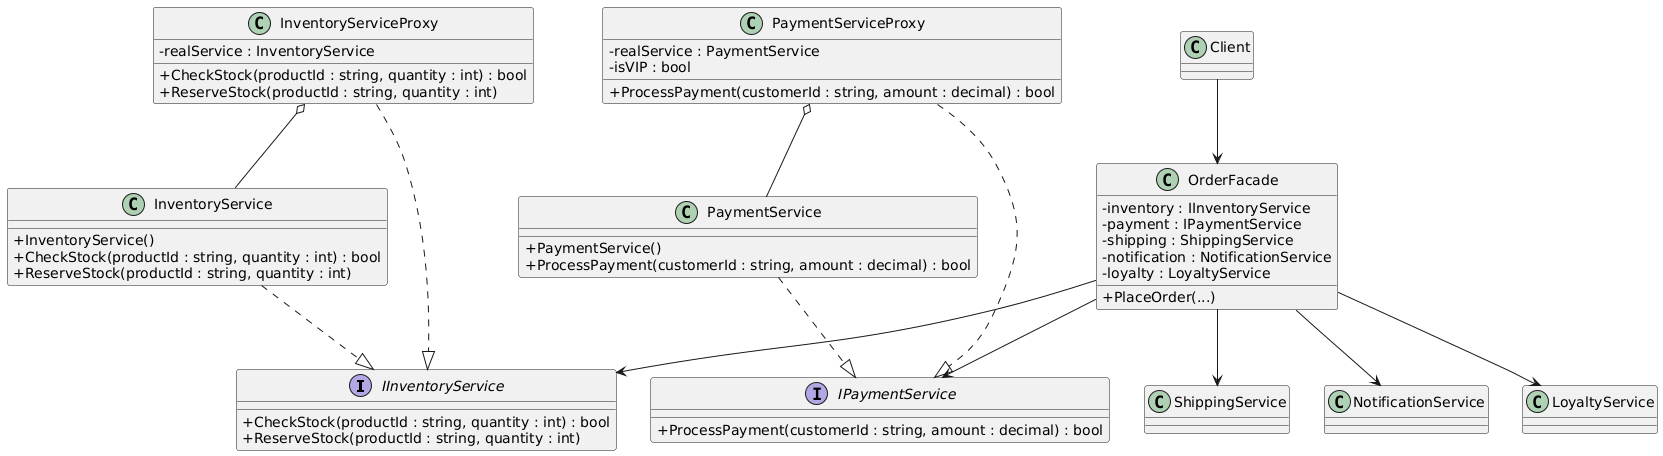

The diagram above was rendered by PlantUML. Its source (embedded in the PNG):
@startuml
skinparam classAttributeIconSize 0

' ===== INTERFACES =====
interface IInventoryService {
    +CheckStock(productId : string, quantity : int) : bool
    +ReserveStock(productId : string, quantity : int)
}

interface IPaymentService {
    +ProcessPayment(customerId : string, amount : decimal) : bool
}

' ===== SERVICES RÉELS =====
class InventoryService {
    +InventoryService()
    +CheckStock(productId : string, quantity : int) : bool
    +ReserveStock(productId : string, quantity : int)
}

class PaymentService {
    +PaymentService()
    +ProcessPayment(customerId : string, amount : decimal) : bool
}

class ShippingService
class NotificationService
class LoyaltyService

InventoryService ..|> IInventoryService
PaymentService ..|> IPaymentService

' ===== PROXIES =====
class InventoryServiceProxy {
    - realService : InventoryService
    +CheckStock(productId : string, quantity : int) : bool
    +ReserveStock(productId : string, quantity : int)
}

class PaymentServiceProxy {
    - realService : PaymentService
    - isVIP : bool
    +ProcessPayment(customerId : string, amount : decimal) : bool
}

InventoryServiceProxy ..|> IInventoryService
PaymentServiceProxy ..|> IPaymentService

InventoryServiceProxy o-- InventoryService
PaymentServiceProxy o-- PaymentService

' ===== FACADE =====
class OrderFacade {
    - inventory : IInventoryService
    - payment : IPaymentService
    - shipping : ShippingService
    - notification : NotificationService
    - loyalty : LoyaltyService
    +PlaceOrder(...)
}

OrderFacade --> IInventoryService
OrderFacade --> IPaymentService
OrderFacade --> ShippingService
OrderFacade --> NotificationService
OrderFacade --> LoyaltyService

' ===== CLIENT =====
class Client
Client --> OrderFacade
@enduml